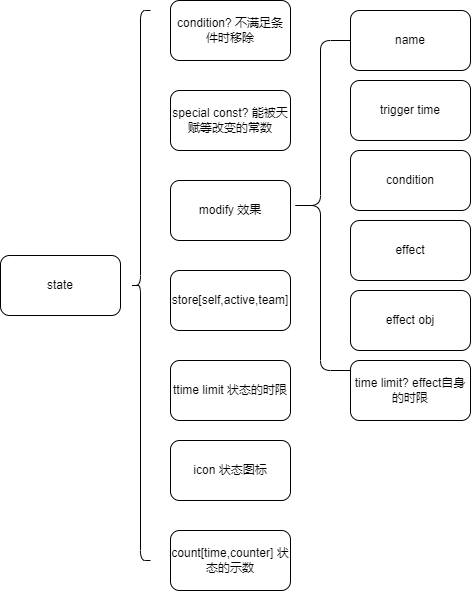

The diagram above was exported from draw.io. Its source (the exported page's mxGraphModel, read from the mxfile embedded in the PNG):
<mxGraphModel dx="1036" dy="606" grid="1" gridSize="10" guides="1" tooltips="1" connect="1" arrows="1" fold="1" page="1" pageScale="1" pageWidth="1000" pageHeight="1000" math="0" shadow="0">
  <root>
    <mxCell id="0" />
    <mxCell id="1" parent="0" />
    <mxCell id="SpQBBjCGfjp2udNhukzs-1" value="state" style="rounded=1;whiteSpace=wrap;html=1;" vertex="1" parent="1">
      <mxGeometry x="110" y="565" width="120" height="60" as="geometry" />
    </mxCell>
    <mxCell id="SpQBBjCGfjp2udNhukzs-2" value="condition? 不满足条件时移除" style="rounded=1;whiteSpace=wrap;html=1;" vertex="1" parent="1">
      <mxGeometry x="280" y="310" width="120" height="60" as="geometry" />
    </mxCell>
    <mxCell id="SpQBBjCGfjp2udNhukzs-3" value="special const? 能被天赋等改变的常数" style="rounded=1;whiteSpace=wrap;html=1;" vertex="1" parent="1">
      <mxGeometry x="280" y="400" width="120" height="60" as="geometry" />
    </mxCell>
    <mxCell id="SpQBBjCGfjp2udNhukzs-4" value="modify 效果" style="rounded=1;whiteSpace=wrap;html=1;" vertex="1" parent="1">
      <mxGeometry x="280" y="490" width="120" height="60" as="geometry" />
    </mxCell>
    <mxCell id="SpQBBjCGfjp2udNhukzs-5" value="store[self,active,team]" style="rounded=1;whiteSpace=wrap;html=1;" vertex="1" parent="1">
      <mxGeometry x="280" y="580" width="120" height="60" as="geometry" />
    </mxCell>
    <mxCell id="SpQBBjCGfjp2udNhukzs-6" value="icon 状态图标" style="rounded=1;whiteSpace=wrap;html=1;" vertex="1" parent="1">
      <mxGeometry x="280" y="750" width="120" height="60" as="geometry" />
    </mxCell>
    <mxCell id="SpQBBjCGfjp2udNhukzs-7" value="ttime limit 状态的时限" style="rounded=1;whiteSpace=wrap;html=1;" vertex="1" parent="1">
      <mxGeometry x="280" y="670" width="120" height="60" as="geometry" />
    </mxCell>
    <mxCell id="SpQBBjCGfjp2udNhukzs-8" value="count[time,counter] 状态的示数" style="rounded=1;whiteSpace=wrap;html=1;" vertex="1" parent="1">
      <mxGeometry x="280" y="840" width="120" height="60" as="geometry" />
    </mxCell>
    <mxCell id="SpQBBjCGfjp2udNhukzs-9" value="" style="shape=curlyBracket;whiteSpace=wrap;html=1;rounded=1;labelPosition=left;verticalLabelPosition=middle;align=right;verticalAlign=middle;" vertex="1" parent="1">
      <mxGeometry x="400" y="350" width="60" height="330" as="geometry" />
    </mxCell>
    <mxCell id="SpQBBjCGfjp2udNhukzs-11" value="name" style="rounded=1;whiteSpace=wrap;html=1;" vertex="1" parent="1">
      <mxGeometry x="460" y="320" width="120" height="60" as="geometry" />
    </mxCell>
    <mxCell id="SpQBBjCGfjp2udNhukzs-12" value="trigger time" style="rounded=1;whiteSpace=wrap;html=1;" vertex="1" parent="1">
      <mxGeometry x="460" y="390" width="120" height="60" as="geometry" />
    </mxCell>
    <mxCell id="SpQBBjCGfjp2udNhukzs-13" value="condition" style="rounded=1;whiteSpace=wrap;html=1;" vertex="1" parent="1">
      <mxGeometry x="460" y="460" width="120" height="60" as="geometry" />
    </mxCell>
    <mxCell id="SpQBBjCGfjp2udNhukzs-14" value="effect" style="rounded=1;whiteSpace=wrap;html=1;" vertex="1" parent="1">
      <mxGeometry x="460" y="530" width="120" height="60" as="geometry" />
    </mxCell>
    <mxCell id="SpQBBjCGfjp2udNhukzs-15" value="effect obj" style="rounded=1;whiteSpace=wrap;html=1;" vertex="1" parent="1">
      <mxGeometry x="460" y="600" width="120" height="60" as="geometry" />
    </mxCell>
    <mxCell id="SpQBBjCGfjp2udNhukzs-16" value="time limit? effect自身的时限" style="rounded=1;whiteSpace=wrap;html=1;" vertex="1" parent="1">
      <mxGeometry x="460" y="670" width="120" height="60" as="geometry" />
    </mxCell>
    <mxCell id="SpQBBjCGfjp2udNhukzs-17" value="" style="shape=curlyBracket;whiteSpace=wrap;html=1;rounded=1;labelPosition=left;verticalLabelPosition=middle;align=right;verticalAlign=middle;size=0.5;" vertex="1" parent="1">
      <mxGeometry x="240" y="320" width="20" height="550" as="geometry" />
    </mxCell>
  </root>
</mxGraphModel>